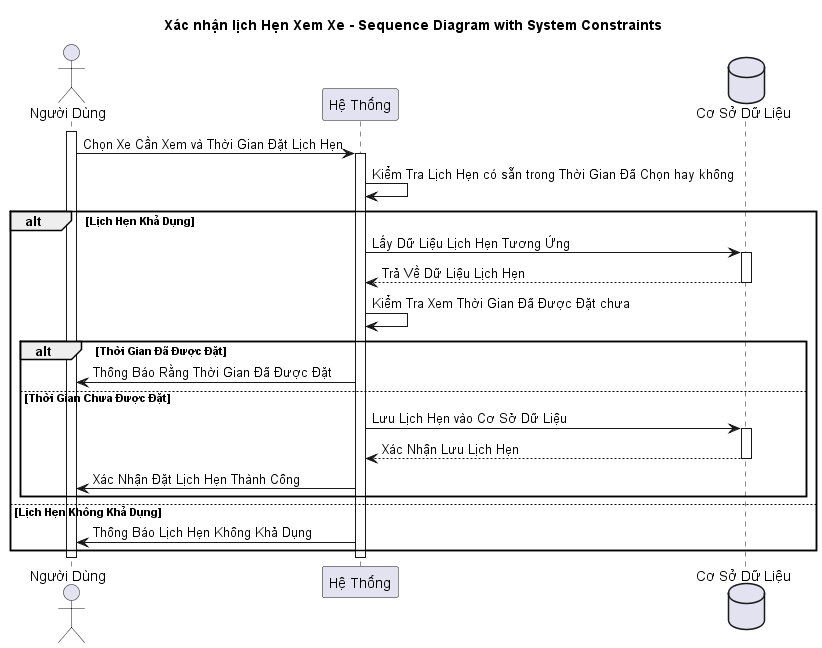

The diagram above was rendered by PlantUML. Its source (embedded in the PNG):
@startuml
title Xác nhận lịch Hẹn Xem Xe - Sequence Diagram with System Constraints

actor "Người Dùng" as user
participant "Hệ Thống" as system
database "Cơ Sở Dữ Liệu" as database

activate user
user -> system: Chọn Xe Cần Xem và Thời Gian Đặt Lịch Hẹn
activate system
system -> system: Kiểm Tra Lịch Hẹn có sẵn trong Thời Gian Đã Chọn hay không
alt Lịch Hẹn Khả Dụng
    system -> database: Lấy Dữ Liệu Lịch Hẹn Tương Ứng
    activate database
    database --> system: Trả Về Dữ Liệu Lịch Hẹn
    deactivate database
    system -> system: Kiểm Tra Xem Thời Gian Đã Được Đặt chưa
    alt Thời Gian Đã Được Đặt
        system -> user: Thông Báo Rằng Thời Gian Đã Được Đặt
    else Thời Gian Chưa Được Đặt
        system -> database: Lưu Lịch Hẹn vào Cơ Sở Dữ Liệu
        activate database
        database --> system: Xác Nhận Lưu Lịch Hẹn
        deactivate database
        system -> user: Xác Nhận Đặt Lịch Hẹn Thành Công
    end
else Lịch Hẹn Không Khả Dụng
    system -> user: Thông Báo Lịch Hẹn Không Khả Dụng
end
deactivate system
deactivate user
@enduml